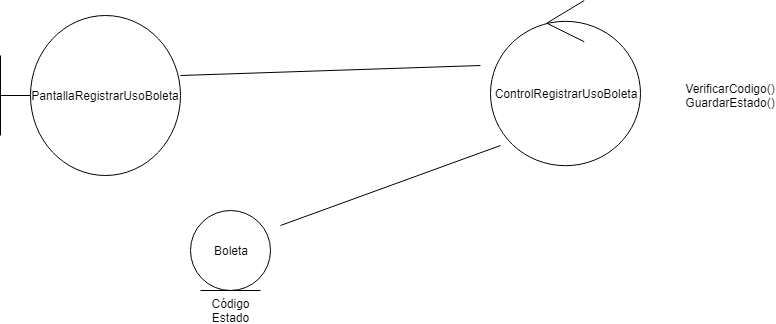

The diagram above was exported from draw.io. Its source (the exported page's mxGraphModel, read from the mxfile embedded in the PNG):
<mxGraphModel dx="1074" dy="567" grid="1" gridSize="10" guides="1" tooltips="1" connect="1" arrows="1" fold="1" page="1" pageScale="1" pageWidth="827" pageHeight="1169" math="0" shadow="0">
  <root>
    <mxCell id="0" />
    <mxCell id="1" parent="0" />
    <mxCell id="8JZSX5cn8KtSL78jBfGG-1" value="PantallaRegistrarUsoBoleta" style="shape=umlBoundary;whiteSpace=wrap;html=1;" vertex="1" parent="1">
      <mxGeometry x="20" y="20" width="180" height="160" as="geometry" />
    </mxCell>
    <mxCell id="8JZSX5cn8KtSL78jBfGG-2" value="ControlRegistrarUsoBoleta" style="ellipse;shape=umlControl;whiteSpace=wrap;html=1;" vertex="1" parent="1">
      <mxGeometry x="510" y="5" width="150" height="165" as="geometry" />
    </mxCell>
    <mxCell id="8JZSX5cn8KtSL78jBfGG-3" value="" style="endArrow=none;html=1;" edge="1" parent="1">
      <mxGeometry width="50" height="50" relative="1" as="geometry">
        <mxPoint x="200" y="80" as="sourcePoint" />
        <mxPoint x="500" y="70" as="targetPoint" />
      </mxGeometry>
    </mxCell>
    <mxCell id="8JZSX5cn8KtSL78jBfGG-4" value="VerificarCodigo()&lt;br&gt;GuardarEstado()&lt;br&gt;" style="text;html=1;strokeColor=none;fillColor=none;align=center;verticalAlign=middle;whiteSpace=wrap;rounded=0;" vertex="1" parent="1">
      <mxGeometry x="730" y="90" width="40" height="20" as="geometry" />
    </mxCell>
    <mxCell id="8JZSX5cn8KtSL78jBfGG-15" value="Boleta" style="ellipse;shape=umlEntity;whiteSpace=wrap;html=1;" vertex="1" parent="1">
      <mxGeometry x="210" y="215" width="80" height="80" as="geometry" />
    </mxCell>
    <mxCell id="8JZSX5cn8KtSL78jBfGG-16" value="Código&lt;br&gt;Estado&lt;br&gt;" style="text;html=1;strokeColor=none;fillColor=none;align=center;verticalAlign=middle;whiteSpace=wrap;rounded=0;" vertex="1" parent="1">
      <mxGeometry x="230" y="305" width="40" height="20" as="geometry" />
    </mxCell>
    <mxCell id="8JZSX5cn8KtSL78jBfGG-17" value="" style="endArrow=none;html=1;" edge="1" parent="1">
      <mxGeometry width="50" height="50" relative="1" as="geometry">
        <mxPoint x="300" y="230" as="sourcePoint" />
        <mxPoint x="520" y="150" as="targetPoint" />
      </mxGeometry>
    </mxCell>
  </root>
</mxGraphModel>